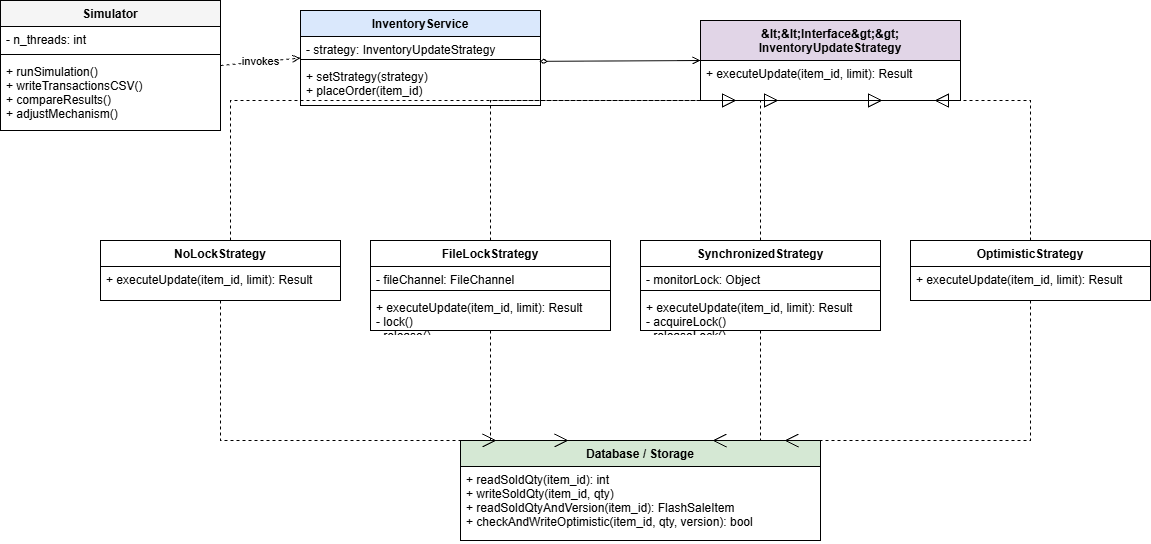

The diagram above was exported from draw.io. Its source (the exported page's mxGraphModel, read from the mxfile embedded in the PNG):
<mxGraphModel dx="1329" dy="546" grid="1" gridSize="10" guides="1" tooltips="1" connect="1" arrows="1" fold="1" page="1" pageScale="1" pageWidth="1500" pageHeight="800" background="#ffffff" math="0" shadow="0">
  <root>
    <mxCell id="0" />
    <mxCell id="1" parent="0" />
    <mxCell id="c_sim" parent="1" style="swimlane;fontStyle=1;align=center;verticalAlign=top;childLayout=stackLayout;horizontal=1;startSize=26;horizontalStack=0;resizeParent=1;resizeParentMax=0;resizeLast=0;collapsible=1;marginBottom=0;fillColor=#f5f5f5;fontFamily=Helvetica;" value="Simulator" vertex="1">
      <mxGeometry height="130" width="220" x="50" y="60" as="geometry" />
    </mxCell>
    <mxCell id="c_sim_p" parent="c_sim" style="text;strokeColor=none;fillColor=none;align=left;verticalAlign=top;spacingLeft=4;spacingRight=4;overflow=hidden;rotatable=0;points=[[0,0.5],[1,0.5]];portConstraint=eastwest;fontFamily=Helvetica;" value="- n_threads: int" vertex="1">
      <mxGeometry height="24" width="220" y="26" as="geometry" />
    </mxCell>
    <mxCell id="c_sim_l" parent="c_sim" style="line;strokeWidth=1;fillColor=none;align=left;verticalAlign=middle;spacingTop=-1;spacingLeft=3;spacingRight=3;rotatable=0;labelPosition=right;points=[];portConstraint=eastwest;strokeColor=inherit;" value="" vertex="1">
      <mxGeometry height="8" width="220" y="50" as="geometry" />
    </mxCell>
    <mxCell id="c_sim_m" parent="c_sim" style="text;strokeColor=none;fillColor=none;align=left;verticalAlign=top;spacingLeft=4;spacingRight=4;overflow=hidden;rotatable=0;points=[[0,0.5],[1,0.5]];portConstraint=eastwest;fontFamily=Helvetica;" value="+ runSimulation()&#10;+ writeTransactionsCSV()&#10;+ compareResults()&#10;+ adjustMechanism()" vertex="1">
      <mxGeometry height="72" width="220" y="58" as="geometry" />
    </mxCell>
    <mxCell id="c_serv" parent="1" style="swimlane;fontStyle=1;align=center;verticalAlign=top;childLayout=stackLayout;horizontal=1;startSize=26;horizontalStack=0;resizeParent=1;resizeParentMax=0;resizeLast=0;collapsible=1;marginBottom=0;fillColor=#dae8fc;fontFamily=Helvetica;" value="InventoryService" vertex="1">
      <mxGeometry height="95" width="240" x="350" y="70" as="geometry" />
    </mxCell>
    <mxCell id="c_serv_p" parent="c_serv" style="text;strokeColor=none;fillColor=none;align=left;verticalAlign=top;spacingLeft=4;spacingRight=4;overflow=hidden;rotatable=0;points=[[0,0.5],[1,0.5]];portConstraint=eastwest;fontFamily=Helvetica;" value="- strategy: InventoryUpdateStrategy" vertex="1">
      <mxGeometry height="19" width="240" y="26" as="geometry" />
    </mxCell>
    <mxCell id="c_serv_l" parent="c_serv" style="line;strokeWidth=1;fillColor=none;align=left;verticalAlign=middle;spacingTop=-1;spacingLeft=3;spacingRight=3;rotatable=0;labelPosition=right;points=[];portConstraint=eastwest;strokeColor=inherit;" value="" vertex="1">
      <mxGeometry height="8" width="240" y="45" as="geometry" />
    </mxCell>
    <mxCell id="c_serv_m" parent="c_serv" style="text;strokeColor=none;fillColor=none;align=left;verticalAlign=top;spacingLeft=4;spacingRight=4;overflow=hidden;rotatable=0;points=[[0,0.5],[1,0.5]];portConstraint=eastwest;fontFamily=Helvetica;" value="+ setStrategy(strategy)&#10;+ placeOrder(item_id)" vertex="1">
      <mxGeometry height="42" width="240" y="53" as="geometry" />
    </mxCell>
    <mxCell id="c_strat" parent="1" style="swimlane;fontStyle=1;align=center;verticalAlign=top;childLayout=stackLayout;horizontal=1;startSize=40;horizontalStack=0;resizeParent=1;resizeParentMax=0;resizeLast=0;collapsible=1;marginBottom=0;fillColor=#e1d5e7;fontFamily=Helvetica;" value="&amp;lt;&amp;lt;Interface&amp;gt;&amp;gt;&#10;InventoryUpdateStrategy" vertex="1">
      <mxGeometry height="80" width="260" x="750" y="80" as="geometry" />
    </mxCell>
    <mxCell id="c_strat_m" parent="c_strat" style="text;strokeColor=none;fillColor=none;align=left;verticalAlign=top;spacingLeft=4;spacingRight=4;overflow=hidden;rotatable=0;points=[[0,0.5],[1,0.5]];portConstraint=eastwest;fontFamily=Helvetica;" value="+ executeUpdate(item_id, limit): Result" vertex="1">
      <mxGeometry height="40" width="260" y="40" as="geometry" />
    </mxCell>
    <mxCell id="c_nolock" parent="1" style="swimlane;fontStyle=1;align=center;verticalAlign=top;childLayout=stackLayout;horizontal=1;startSize=26;horizontalStack=0;resizeParent=1;resizeParentMax=0;resizeLast=0;collapsible=1;marginBottom=0;fillColor=#ffffff;fontFamily=Helvetica;" value="NoLockStrategy" vertex="1">
      <mxGeometry height="60" width="240" x="150" y="300" as="geometry" />
    </mxCell>
    <mxCell id="c_nolock_m" parent="c_nolock" style="text;strokeColor=none;fillColor=none;align=left;verticalAlign=top;spacingLeft=4;spacingRight=4;overflow=hidden;rotatable=0;points=[[0,0.5],[1,0.5]];portConstraint=eastwest;fontFamily=Helvetica;" value="+ executeUpdate(item_id, limit): Result" vertex="1">
      <mxGeometry height="34" width="240" y="26" as="geometry" />
    </mxCell>
    <mxCell id="c_file" parent="1" style="swimlane;fontStyle=1;align=center;verticalAlign=top;childLayout=stackLayout;horizontal=1;startSize=26;horizontalStack=0;resizeParent=1;resizeParentMax=0;resizeLast=0;collapsible=1;marginBottom=0;fillColor=#ffffff;fontFamily=Helvetica;" value="FileLockStrategy" vertex="1">
      <mxGeometry height="90" width="240" x="420" y="300" as="geometry" />
    </mxCell>
    <mxCell id="c_file_p" parent="c_file" style="text;strokeColor=none;fillColor=none;align=left;verticalAlign=top;spacingLeft=4;spacingRight=4;overflow=hidden;rotatable=0;points=[[0,0.5],[1,0.5]];portConstraint=eastwest;fontFamily=Helvetica;" value="- fileChannel: FileChannel" vertex="1">
      <mxGeometry height="20" width="240" y="26" as="geometry" />
    </mxCell>
    <mxCell id="c_file_l" parent="c_file" style="line;strokeWidth=1;fillColor=none;align=left;verticalAlign=middle;spacingTop=-1;spacingLeft=3;spacingRight=3;rotatable=0;labelPosition=right;points=[];portConstraint=eastwest;strokeColor=inherit;" value="" vertex="1">
      <mxGeometry height="8" width="240" y="46" as="geometry" />
    </mxCell>
    <mxCell id="c_file_m" parent="c_file" style="text;strokeColor=none;fillColor=none;align=left;verticalAlign=top;spacingLeft=4;spacingRight=4;overflow=hidden;rotatable=0;points=[[0,0.5],[1,0.5]];portConstraint=eastwest;fontFamily=Helvetica;" value="+ executeUpdate(item_id, limit): Result&#10;- lock()&#10;- release()" vertex="1">
      <mxGeometry height="36" width="240" y="54" as="geometry" />
    </mxCell>
    <mxCell id="c_sync" parent="1" style="swimlane;fontStyle=1;align=center;verticalAlign=top;childLayout=stackLayout;horizontal=1;startSize=26;horizontalStack=0;resizeParent=1;resizeParentMax=0;resizeLast=0;collapsible=1;marginBottom=0;fillColor=#ffffff;fontFamily=Helvetica;" value="SynchronizedStrategy" vertex="1">
      <mxGeometry height="90" width="240" x="690" y="300" as="geometry" />
    </mxCell>
    <mxCell id="c_sync_p" parent="c_sync" style="text;strokeColor=none;fillColor=none;align=left;verticalAlign=top;spacingLeft=4;spacingRight=4;overflow=hidden;rotatable=0;points=[[0,0.5],[1,0.5]];portConstraint=eastwest;fontFamily=Helvetica;" value="- monitorLock: Object" vertex="1">
      <mxGeometry height="20" width="240" y="26" as="geometry" />
    </mxCell>
    <mxCell id="c_sync_l" parent="c_sync" style="line;strokeWidth=1;fillColor=none;align=left;verticalAlign=middle;spacingTop=-1;spacingLeft=3;spacingRight=3;rotatable=0;labelPosition=right;points=[];portConstraint=eastwest;strokeColor=inherit;" value="" vertex="1">
      <mxGeometry height="8" width="240" y="46" as="geometry" />
    </mxCell>
    <mxCell id="c_sync_m" parent="c_sync" style="text;strokeColor=none;fillColor=none;align=left;verticalAlign=top;spacingLeft=4;spacingRight=4;overflow=hidden;rotatable=0;points=[[0,0.5],[1,0.5]];portConstraint=eastwest;fontFamily=Helvetica;" value="+ executeUpdate(item_id, limit): Result&#10;- acquireLock()&#10;- releaseLock()" vertex="1">
      <mxGeometry height="36" width="240" y="54" as="geometry" />
    </mxCell>
    <mxCell id="c_opt" parent="1" style="swimlane;fontStyle=1;align=center;verticalAlign=top;childLayout=stackLayout;horizontal=1;startSize=26;horizontalStack=0;resizeParent=1;resizeParentMax=0;resizeLast=0;collapsible=1;marginBottom=0;fillColor=#ffffff;fontFamily=Helvetica;" value="OptimisticStrategy" vertex="1">
      <mxGeometry height="60" width="240" x="960" y="300" as="geometry" />
    </mxCell>
    <mxCell id="c_opt_m" parent="c_opt" style="text;strokeColor=none;fillColor=none;align=left;verticalAlign=top;spacingLeft=4;spacingRight=4;overflow=hidden;rotatable=0;points=[[0,0.5],[1,0.5]];portConstraint=eastwest;fontFamily=Helvetica;" value="+ executeUpdate(item_id, limit): Result" vertex="1">
      <mxGeometry height="34" width="240" y="26" as="geometry" />
    </mxCell>
    <mxCell id="c_db" parent="1" style="swimlane;fontStyle=1;align=center;verticalAlign=top;childLayout=stackLayout;horizontal=1;startSize=26;horizontalStack=0;resizeParent=1;resizeParentMax=0;resizeLast=0;collapsible=1;marginBottom=0;fillColor=#d5e8d4;fontFamily=Helvetica;" value="Database / Storage" vertex="1">
      <mxGeometry height="100" width="360" x="510" y="500" as="geometry" />
    </mxCell>
    <mxCell id="c_db_m" parent="c_db" style="text;strokeColor=none;fillColor=none;align=left;verticalAlign=top;spacingLeft=4;spacingRight=4;overflow=hidden;rotatable=0;points=[[0,0.5],[1,0.5]];portConstraint=eastwest;fontFamily=Helvetica;" value="+ readSoldQty(item_id): int&#10;+ writeSoldQty(item_id, qty)&#10;+ readSoldQtyAndVersion(item_id): FlashSaleItem&#10;+ checkAndWriteOptimistic(item_id, qty, version): bool" vertex="1">
      <mxGeometry height="74" width="360" y="26" as="geometry" />
    </mxCell>
    <mxCell id="edge2" edge="1" parent="1" source="c_sim" style="endArrow=open;dashed=1;html=1;rounded=0;fontFamily=Helvetica;exitX=1;exitY=0.5;entryX=0;entryY=0.5;" target="c_serv" value="invokes">
      <mxGeometry relative="1" as="geometry" />
    </mxCell>
    <mxCell id="edge1" edge="1" parent="1" source="c_serv_m" style="startArrow=diamondThin;startFill=0;endArrow=open;html=1;rounded=0;fontFamily=Helvetica;entryX=0;entryY=0.5;exitX=0.995;exitY=-0.051;exitDx=0;exitDy=0;exitPerimeter=0;" target="c_strat" value="">
      <mxGeometry relative="1" as="geometry">
        <mxPoint x="600" y="120" as="sourcePoint" />
      </mxGeometry>
    </mxCell>
    <mxCell id="edge3" edge="1" parent="1" style="endArrow=block;dashed=1;endFill=0;endSize=12;html=1;rounded=0;fontFamily=Helvetica;edgeStyle=elbowEdgeStyle;exitX=0.5;exitY=0;entryX=0.1;entryY=1;">
      <mxGeometry relative="1" as="geometry">
        <Array as="points">
          <mxPoint x="280" y="240" />
        </Array>
        <mxPoint x="280" y="300" as="sourcePoint" />
        <mxPoint x="785.9999999999998" y="160" as="targetPoint" />
      </mxGeometry>
    </mxCell>
    <mxCell id="edge4" edge="1" parent="1" source="c_file" style="endArrow=block;dashed=1;endFill=0;endSize=12;html=1;rounded=0;fontFamily=Helvetica;edgeStyle=elbowEdgeStyle;exitX=0.5;exitY=0;entryX=0.3;entryY=1;" target="c_strat">
      <mxGeometry relative="1" as="geometry">
        <Array as="points">
          <mxPoint x="540" y="240" />
        </Array>
      </mxGeometry>
    </mxCell>
    <mxCell id="edge5" edge="1" parent="1" source="c_sync" style="endArrow=block;dashed=1;endFill=0;endSize=12;html=1;rounded=0;fontFamily=Helvetica;edgeStyle=elbowEdgeStyle;exitX=0.5;exitY=0;entryX=0.7;entryY=1;" target="c_strat">
      <mxGeometry relative="1" as="geometry">
        <Array as="points">
          <mxPoint x="810" y="240" />
        </Array>
      </mxGeometry>
    </mxCell>
    <mxCell id="edge6" edge="1" parent="1" source="c_opt" style="endArrow=block;dashed=1;endFill=0;endSize=12;html=1;rounded=0;fontFamily=Helvetica;edgeStyle=elbowEdgeStyle;exitX=0.5;exitY=0;entryX=0.9;entryY=1;" target="c_strat">
      <mxGeometry relative="1" as="geometry">
        <Array as="points">
          <mxPoint x="1080" y="240" />
        </Array>
      </mxGeometry>
    </mxCell>
    <mxCell id="edge7" edge="1" parent="1" source="c_nolock" style="endArrow=open;dashed=1;endSize=12;html=1;rounded=0;fontFamily=Helvetica;edgeStyle=elbowEdgeStyle;exitX=0.5;exitY=1;entryX=0.1;entryY=0;" target="c_db">
      <mxGeometry relative="1" as="geometry">
        <Array as="points">
          <mxPoint x="270" y="440" />
        </Array>
      </mxGeometry>
    </mxCell>
    <mxCell id="edge8" edge="1" parent="1" source="c_file" style="endArrow=open;dashed=1;endSize=12;html=1;rounded=0;fontFamily=Helvetica;edgeStyle=elbowEdgeStyle;exitX=0.5;exitY=1;entryX=0.3;entryY=0;" target="c_db">
      <mxGeometry relative="1" as="geometry">
        <Array as="points">
          <mxPoint x="540" y="440" />
        </Array>
      </mxGeometry>
    </mxCell>
    <mxCell id="edge9" edge="1" parent="1" source="c_sync" style="endArrow=open;dashed=1;endSize=12;html=1;rounded=0;fontFamily=Helvetica;edgeStyle=elbowEdgeStyle;exitX=0.5;exitY=1;entryX=0.7;entryY=0;" target="c_db">
      <mxGeometry relative="1" as="geometry">
        <Array as="points">
          <mxPoint x="810" y="440" />
        </Array>
      </mxGeometry>
    </mxCell>
    <mxCell id="edge10" edge="1" parent="1" source="c_opt" style="endArrow=open;dashed=1;endSize=12;html=1;rounded=0;fontFamily=Helvetica;edgeStyle=elbowEdgeStyle;exitX=0.5;exitY=1;entryX=0.9;entryY=0;" target="c_db">
      <mxGeometry relative="1" as="geometry">
        <Array as="points">
          <mxPoint x="1080" y="440" />
        </Array>
      </mxGeometry>
    </mxCell>
  </root>
</mxGraphModel>